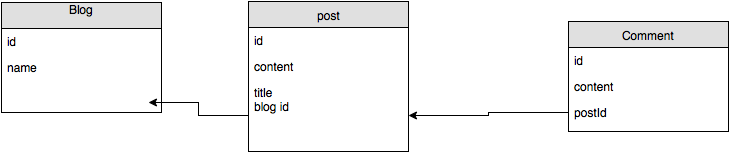

The diagram above was exported from draw.io. Its source (the exported page's mxGraphModel, read from the mxfile embedded in the PNG):
<mxGraphModel dx="1194" dy="769" grid="1" gridSize="10" guides="1" tooltips="1" connect="1" arrows="1" fold="1" page="1" pageScale="1" pageWidth="826" pageHeight="1169" background="#ffffff" math="0" shadow="0">
  <root>
    <mxCell id="0" />
    <mxCell id="1" parent="0" />
    <mxCell id="2" value="Blog&lt;br&gt;&lt;br&gt;" style="swimlane;html=1;fontStyle=0;childLayout=stackLayout;horizontal=1;startSize=26;fillColor=#e0e0e0;horizontalStack=0;resizeParent=1;resizeLast=0;collapsible=1;marginBottom=0;swimlaneFillColor=#ffffff;align=center;" vertex="1" parent="1">
      <mxGeometry x="23" y="40" width="160" height="110" as="geometry" />
    </mxCell>
    <mxCell id="3" value="id" style="text;html=1;strokeColor=none;fillColor=none;spacingLeft=4;spacingRight=4;whiteSpace=wrap;overflow=hidden;rotatable=0;points=[[0,0.5],[1,0.5]];portConstraint=eastwest;" vertex="1" parent="2">
      <mxGeometry y="26" width="160" height="26" as="geometry" />
    </mxCell>
    <mxCell id="4" value="name" style="text;html=1;strokeColor=none;fillColor=none;spacingLeft=4;spacingRight=4;whiteSpace=wrap;overflow=hidden;rotatable=0;points=[[0,0.5],[1,0.5]];portConstraint=eastwest;" vertex="1" parent="2">
      <mxGeometry y="52" width="160" height="26" as="geometry" />
    </mxCell>
    <mxCell id="5" value="id" style="text;html=1;strokeColor=none;fillColor=none;spacingLeft=4;spacingRight=4;whiteSpace=wrap;overflow=hidden;rotatable=0;points=[[0,0.5],[1,0.5]];portConstraint=eastwest;" vertex="1" parent="1">
      <mxGeometry x="23" y="66" width="160" height="26" as="geometry" />
    </mxCell>
    <mxCell id="6" value="name" style="text;html=1;strokeColor=none;fillColor=none;spacingLeft=4;spacingRight=4;whiteSpace=wrap;overflow=hidden;rotatable=0;points=[[0,0.5],[1,0.5]];portConstraint=eastwest;" vertex="1" parent="1">
      <mxGeometry x="23" y="92" width="160" height="26" as="geometry" />
    </mxCell>
    <mxCell id="7" value="post" style="swimlane;html=1;fontStyle=0;childLayout=stackLayout;horizontal=1;startSize=26;fillColor=#e0e0e0;horizontalStack=0;resizeParent=1;resizeLast=0;collapsible=1;marginBottom=0;swimlaneFillColor=#ffffff;align=center;" vertex="1" parent="1">
      <mxGeometry x="270" y="39" width="160" height="150" as="geometry" />
    </mxCell>
    <mxCell id="8" value="id" style="text;html=1;strokeColor=none;fillColor=none;spacingLeft=4;spacingRight=4;whiteSpace=wrap;overflow=hidden;rotatable=0;points=[[0,0.5],[1,0.5]];portConstraint=eastwest;" vertex="1" parent="7">
      <mxGeometry y="26" width="160" height="26" as="geometry" />
    </mxCell>
    <mxCell id="9" value="content&lt;br&gt;" style="text;html=1;strokeColor=none;fillColor=none;spacingLeft=4;spacingRight=4;whiteSpace=wrap;overflow=hidden;rotatable=0;points=[[0,0.5],[1,0.5]];portConstraint=eastwest;" vertex="1" parent="7">
      <mxGeometry y="52" width="160" height="26" as="geometry" />
    </mxCell>
    <mxCell id="10" value="title&lt;br&gt;blog id&lt;br&gt;&lt;br&gt;" style="text;html=1;strokeColor=none;fillColor=none;spacingLeft=4;spacingRight=4;whiteSpace=wrap;overflow=hidden;rotatable=0;points=[[0,0.5],[1,0.5]];portConstraint=eastwest;" vertex="1" parent="7">
      <mxGeometry y="78" width="160" height="72" as="geometry" />
    </mxCell>
    <mxCell id="11" value="id" style="text;html=1;strokeColor=none;fillColor=none;spacingLeft=4;spacingRight=4;whiteSpace=wrap;overflow=hidden;rotatable=0;points=[[0,0.5],[1,0.5]];portConstraint=eastwest;" vertex="1" parent="1">
      <mxGeometry x="270" y="65" width="160" height="26" as="geometry" />
    </mxCell>
    <mxCell id="12" value="content&lt;br&gt;" style="text;html=1;strokeColor=none;fillColor=none;spacingLeft=4;spacingRight=4;whiteSpace=wrap;overflow=hidden;rotatable=0;points=[[0,0.5],[1,0.5]];portConstraint=eastwest;" vertex="1" parent="1">
      <mxGeometry x="270" y="91" width="160" height="26" as="geometry" />
    </mxCell>
    <mxCell id="13" value="title&lt;br&gt;blog id&lt;br&gt;&lt;br&gt;" style="text;html=1;strokeColor=none;fillColor=none;spacingLeft=4;spacingRight=4;whiteSpace=wrap;overflow=hidden;rotatable=0;points=[[0,0.5],[1,0.5]];portConstraint=eastwest;" vertex="1" parent="1">
      <mxGeometry x="270" y="117" width="160" height="72" as="geometry" />
    </mxCell>
    <mxCell id="14" style="edgeStyle=orthogonalEdgeStyle;rounded=0;html=1;exitX=0;exitY=0.5;jettySize=auto;orthogonalLoop=1;" edge="1" source="13" parent="1">
      <mxGeometry x="170" y="140" as="geometry">
        <mxPoint x="170" y="140" as="targetPoint" />
      </mxGeometry>
    </mxCell>
    <mxCell id="15" value="Comment" style="swimlane;html=1;fontStyle=0;childLayout=stackLayout;horizontal=1;startSize=26;fillColor=#e0e0e0;horizontalStack=0;resizeParent=1;resizeLast=0;collapsible=1;marginBottom=0;swimlaneFillColor=#ffffff;align=center;" vertex="1" parent="1">
      <mxGeometry x="590" y="59" width="160" height="110" as="geometry" />
    </mxCell>
    <mxCell id="16" value="id" style="text;html=1;strokeColor=none;fillColor=none;spacingLeft=4;spacingRight=4;whiteSpace=wrap;overflow=hidden;rotatable=0;points=[[0,0.5],[1,0.5]];portConstraint=eastwest;" vertex="1" parent="15">
      <mxGeometry y="26" width="160" height="26" as="geometry" />
    </mxCell>
    <mxCell id="17" value="content" style="text;html=1;strokeColor=none;fillColor=none;spacingLeft=4;spacingRight=4;whiteSpace=wrap;overflow=hidden;rotatable=0;points=[[0,0.5],[1,0.5]];portConstraint=eastwest;" vertex="1" parent="15">
      <mxGeometry y="52" width="160" height="26" as="geometry" />
    </mxCell>
    <mxCell id="18" value="postId" style="text;html=1;strokeColor=none;fillColor=none;spacingLeft=4;spacingRight=4;whiteSpace=wrap;overflow=hidden;rotatable=0;points=[[0,0.5],[1,0.5]];portConstraint=eastwest;" vertex="1" parent="15">
      <mxGeometry y="78" width="160" height="26" as="geometry" />
    </mxCell>
    <mxCell id="19" value="id" style="text;html=1;strokeColor=none;fillColor=none;spacingLeft=4;spacingRight=4;whiteSpace=wrap;overflow=hidden;rotatable=0;points=[[0,0.5],[1,0.5]];portConstraint=eastwest;" vertex="1" parent="1">
      <mxGeometry x="590" y="85" width="160" height="26" as="geometry" />
    </mxCell>
    <mxCell id="20" value="content" style="text;html=1;strokeColor=none;fillColor=none;spacingLeft=4;spacingRight=4;whiteSpace=wrap;overflow=hidden;rotatable=0;points=[[0,0.5],[1,0.5]];portConstraint=eastwest;" vertex="1" parent="1">
      <mxGeometry x="590" y="111" width="160" height="26" as="geometry" />
    </mxCell>
    <mxCell id="21" value="postId" style="text;html=1;strokeColor=none;fillColor=none;spacingLeft=4;spacingRight=4;whiteSpace=wrap;overflow=hidden;rotatable=0;points=[[0,0.5],[1,0.5]];portConstraint=eastwest;" vertex="1" parent="1">
      <mxGeometry x="590" y="137" width="160" height="26" as="geometry" />
    </mxCell>
    <mxCell id="22" style="edgeStyle=orthogonalEdgeStyle;rounded=0;html=1;exitX=0;exitY=0.5;jettySize=auto;orthogonalLoop=1;" edge="1" source="21" target="13" parent="1">
      <mxGeometry x="430" y="150" as="geometry" />
    </mxCell>
  </root>
</mxGraphModel>